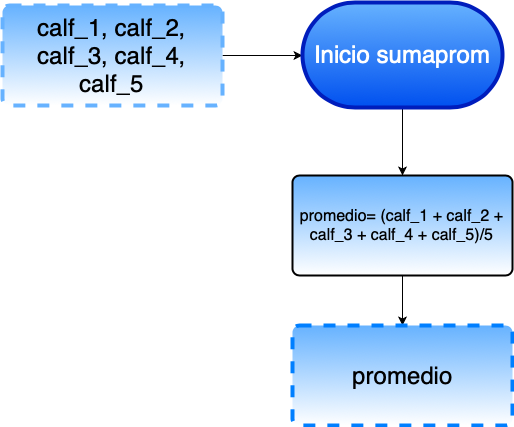

The diagram above was exported from draw.io. Its source (the exported page's mxGraphModel, read from the mxfile embedded in the PNG):
<mxGraphModel dx="830" dy="704" grid="1" gridSize="10" guides="1" tooltips="1" connect="1" arrows="1" fold="1" page="1" pageScale="1" pageWidth="827" pageHeight="1169" math="0" shadow="0">
  <root>
    <mxCell id="0" />
    <mxCell id="1" parent="0" />
    <mxCell id="koeUibq1RdNlk6nt28rx-6" value="" style="edgeStyle=orthogonalEdgeStyle;rounded=0;orthogonalLoop=1;jettySize=auto;html=1;" edge="1" parent="1" source="koeUibq1RdNlk6nt28rx-1" target="koeUibq1RdNlk6nt28rx-4">
      <mxGeometry relative="1" as="geometry" />
    </mxCell>
    <mxCell id="koeUibq1RdNlk6nt28rx-1" value="&lt;font style=&quot;font-size: 24px&quot;&gt;calf_1, calf_2, calf_3, calf_4, calf_5&lt;/font&gt;" style="rounded=1;whiteSpace=wrap;html=1;absoluteArcSize=1;arcSize=14;strokeWidth=4;fillColor=#66B2FF;gradientColor=#ffffff;dashed=1;strokeColor=#66B2FF;" vertex="1" parent="1">
      <mxGeometry x="20" y="20" width="220" height="100" as="geometry" />
    </mxCell>
    <mxCell id="koeUibq1RdNlk6nt28rx-10" value="" style="edgeStyle=orthogonalEdgeStyle;rounded=0;orthogonalLoop=1;jettySize=auto;html=1;" edge="1" parent="1" source="koeUibq1RdNlk6nt28rx-4" target="koeUibq1RdNlk6nt28rx-7">
      <mxGeometry relative="1" as="geometry" />
    </mxCell>
    <mxCell id="koeUibq1RdNlk6nt28rx-4" value="&lt;font style=&quot;font-size: 24px&quot;&gt;Inicio sumaprom&lt;/font&gt;" style="html=1;dashed=0;whitespace=wrap;shape=mxgraph.dfd.start;strokeColor=#001DBC;strokeWidth=4;fillColor=#0050ef;fontColor=#ffffff;gradientColor=#66B2FF;gradientDirection=north;" vertex="1" parent="1">
      <mxGeometry x="320" y="17" width="200" height="105" as="geometry" />
    </mxCell>
    <mxCell id="koeUibq1RdNlk6nt28rx-11" value="" style="edgeStyle=orthogonalEdgeStyle;rounded=0;orthogonalLoop=1;jettySize=auto;html=1;" edge="1" parent="1" source="koeUibq1RdNlk6nt28rx-7" target="koeUibq1RdNlk6nt28rx-9">
      <mxGeometry relative="1" as="geometry" />
    </mxCell>
    <mxCell id="koeUibq1RdNlk6nt28rx-7" value="&lt;font style=&quot;font-size: 16px&quot;&gt;promedio= (calf_1 + calf_2 + calf_3 + calf_4 + calf_5)/5&lt;/font&gt;" style="rounded=1;whiteSpace=wrap;html=1;absoluteArcSize=1;arcSize=14;strokeWidth=2;fillColor=#66B2FF;gradientColor=#ffffff;" vertex="1" parent="1">
      <mxGeometry x="310" y="190" width="220" height="100" as="geometry" />
    </mxCell>
    <mxCell id="koeUibq1RdNlk6nt28rx-9" value="&lt;font style=&quot;font-size: 24px&quot;&gt;promedio&lt;/font&gt;" style="rounded=1;whiteSpace=wrap;html=1;absoluteArcSize=1;arcSize=14;strokeWidth=4;fillColor=#66B2FF;gradientColor=#ffffff;strokeColor=#007FFF;dashed=1;" vertex="1" parent="1">
      <mxGeometry x="310" y="340" width="220" height="100" as="geometry" />
    </mxCell>
  </root>
</mxGraphModel>